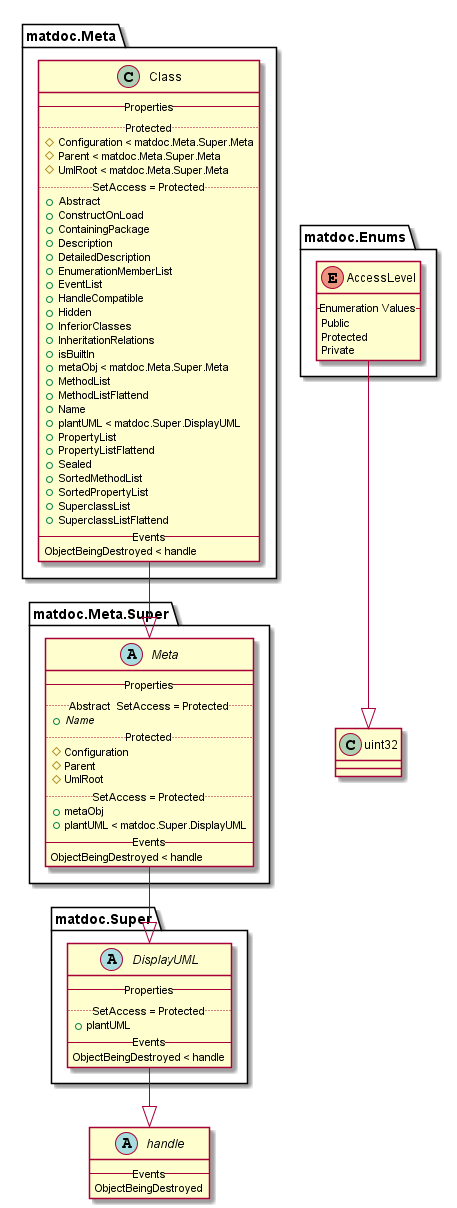

The diagram above was rendered by PlantUML. Its source (embedded in the PNG):
@startuml

abstract class handle {
   -- Events --
   ObjectBeingDestroyed
}


enum matdoc.Enums.AccessLevel {
   -- Enumeration Values --
   Public
   Protected
   Private
}

matdoc.Enums.AccessLevel --|> uint32

class matdoc.Meta.Class {
   -- Properties --
   .. Protected ..
   {field} # Configuration < matdoc.Meta.Super.Meta
   {field} # Parent < matdoc.Meta.Super.Meta
   {field} # UmlRoot < matdoc.Meta.Super.Meta
   .. SetAccess = Protected ..
   {field} + Abstract
   {field} + ConstructOnLoad
   {field} + ContainingPackage
   {field} + Description
   {field} + DetailedDescription
   {field} + EnumerationMemberList
   {field} + EventList
   {field} + HandleCompatible
   {field} + Hidden
   {field} + InferiorClasses
   {field} + InheritationRelations
   {field} + isBuiltIn
   {field} + metaObj < matdoc.Meta.Super.Meta
   {field} + MethodList
   {field} + MethodListFlattend
   {field} + Name
   {field} + plantUML < matdoc.Super.DisplayUML
   {field} + PropertyList
   {field} + PropertyListFlattend
   {field} + Sealed
   {field} + SortedMethodList
   {field} + SortedPropertyList
   {field} + SuperclassList
   {field} + SuperclassListFlattend
   -- Events --
   ObjectBeingDestroyed < handle
}

matdoc.Meta.Class --|> matdoc.Meta.Super.Meta

abstract class matdoc.Meta.Super.Meta {
   -- Properties --
   .. Abstract  SetAccess = Protected ..
   {field}{abstract} + Name
   .. Protected ..
   {field} # Configuration
   {field} # Parent
   {field} # UmlRoot
   .. SetAccess = Protected ..
   {field} + metaObj
   {field} + plantUML < matdoc.Super.DisplayUML
   -- Events --
   ObjectBeingDestroyed < handle
}

matdoc.Meta.Super.Meta --|> matdoc.Super.DisplayUML

abstract class matdoc.Super.DisplayUML {
   -- Properties --
   .. SetAccess = Protected ..
   {field} + plantUML
   -- Events --
   ObjectBeingDestroyed < handle
}

matdoc.Super.DisplayUML --|> handle

class uint32 {
}


@enduml